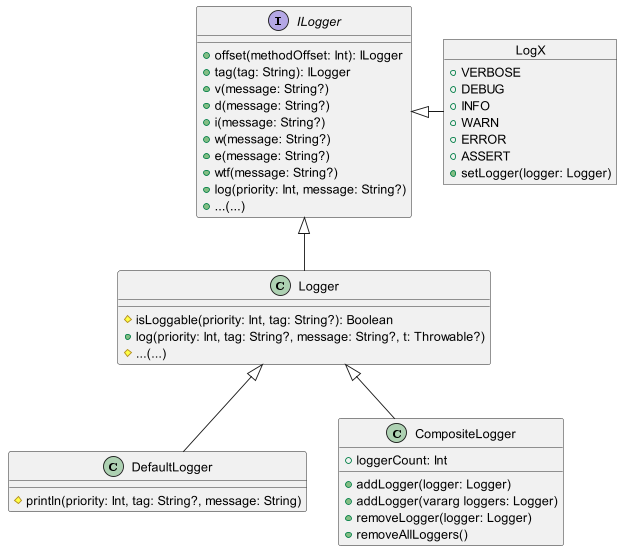

The diagram above was rendered by PlantUML. Its source (embedded in the PNG):
@startuml

interface ILogger {
    +offset(methodOffset: Int): ILogger
    +tag(tag: String): ILogger
    +v(message: String?)
    +d(message: String?)
    +i(message: String?)
    +w(message: String?)
    +e(message: String?)
    +wtf(message: String?)
    +log(priority: Int, message: String?)
    +...(...)
}

class Logger {
    #isLoggable(priority: Int, tag: String?): Boolean
    +log(priority: Int, tag: String?, message: String?, t: Throwable?)
    #...(...)
}

class DefaultLogger {
    #println(priority: Int, tag: String?, message: String)
}

class CompositeLogger {
    +loggerCount: Int

    +addLogger(logger: Logger)
    +addLogger(vararg loggers: Logger)
    +removeLogger(logger: Logger)
    +removeAllLoggers()
}

object LogX {
    +VERBOSE
    +DEBUG
    +INFO
    +WARN
    +ERROR
    +ASSERT
    +setLogger(logger: Logger)
}

ILogger <|-- Logger

Logger <|-- CompositeLogger

Logger <|-- DefaultLogger

ILogger <|- LogX

@enduml